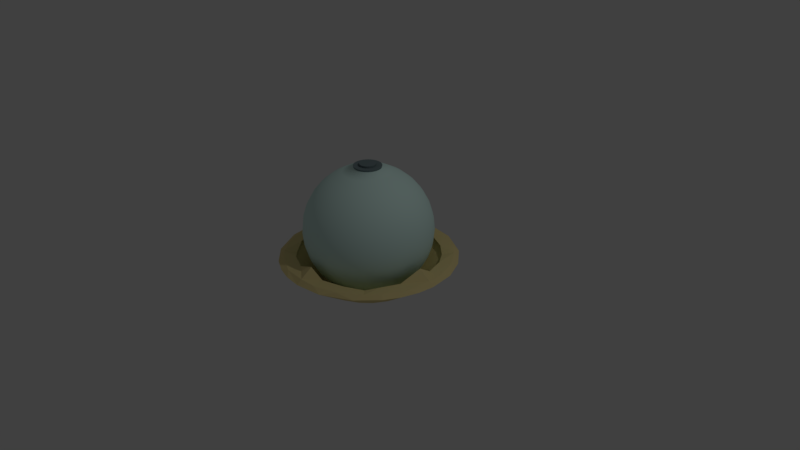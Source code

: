 # Source: compass.blend  (saved by Blender 2.78.0; exported with 4.5.12 LTS)
import bpy
from mathutils import Matrix  # noqa: F401  (used for matrix-valued properties, if any)

bpy.ops.wm.read_factory_settings(use_empty=True)
scene = bpy.context.scene
scene.name = 'Scene'

# ---- collections
col_collection_1 = bpy.data.collections.new('Collection 1'); scene.collection.children.link(col_collection_1)

# ---- materials (node trees are filled in below, after node groups)
mat_material_001 = bpy.data.materials.new('Material.001')
mat_material_001.alpha_threshold = 0.0
mat_material_001.use_transparent_shadow = False
mat_material_001.diffuse_color = (0.6988, 0.9404, 0.8865, 1.0)
mat_material_001.roughness = 0.5
mat_top = bpy.data.materials.new('Top')
mat_top.alpha_threshold = 0.0
mat_top.use_transparent_shadow = False
mat_top.diffuse_color = (0.1832, 0.2455, 0.2598, 1.0)
mat_top.roughness = 0.5
mat_base = bpy.data.materials.new('Base')
mat_base.alpha_threshold = 0.0
mat_base.use_transparent_shadow = False
mat_base.diffuse_color = (0.8, 0.6656, 0.3071, 1.0)
mat_base.roughness = 0.5

# ---- material node trees

# ---- world
world_world = bpy.data.worlds.new('World'); scene.world = world_world
world_world.color = (0.05088, 0.05088, 0.05088)
world_world.use_sun_shadow = False
world_world.sun_shadow_jitter_overblur = 0.0
world_world.cycles.sampling_method = 'MANUAL'

# ---- cameras
cam_camera = bpy.data.cameras.new('Camera')
cam_camera.clip_end = 100.0
cam_camera.lens = 35.0
cam_camera.sensor_width = 32.0
cam_camera.sensor_height = 18.0
cam_camera.ortho_scale = 7.314
cam_camera.dof.focus_distance = 0.0
cam_camera.dof.aperture_fstop = 128.0

# ---- lights
light_lamp = bpy.data.lights.new('Lamp', 'POINT')
light_lamp.transmission_factor = 0.0
light_lamp.cutoff_distance = 30.0
light_lamp.energy = 100.0
light_lamp.shadow_buffer_clip_start = 1.001
light_lamp.shadow_soft_size = 0.1
light_lamp.shadow_maximum_resolution = 0.006
light_lamp.use_absolute_resolution = True

# ---- meshes
me_sphere = bpy.data.meshes.new('Sphere')
me_sphere.from_pydata([(0.0409, 0.2056, 0.9972), (0.07466, 0.3753, 0.9259), (0.1084, 0.5449, 0.8315), (0.1379, 0.6935, 0.7071), (0.1622, 0.8155, 0.5556), (0.1802, 0.9061, 0.3827), (0.1913, 0.9619, 0.1951), (0.1951, 0.9808, 7.55e-08), (0.1913, 0.9619, -0.1951), (0.1802, 0.9061, -0.3827), (0.1622, 0.8155, -0.5556), (0.1379, 0.6935, -0.7071), (0.1084, 0.5449, -0.8315), (0.07466, 0.3753, -0.9239), (0.03806, 0.1913, -0.9808), (0.08023, 0.1937, 0.9972), (0.1464, 0.3536, 0.9259), (0.2126, 0.5133, 0.8315), (0.2706, 0.6533, 0.7071), (0.3182, 0.7682, 0.5556), (0.3536, 0.8536, 0.3827), (0.3753, 0.9061, 0.1951), (0.3827, 0.9239, 7.55e-08), (0.3753, 0.9061, -0.1951), (0.3536, 0.8536, -0.3827), (0.3182, 0.7682, -0.5556), (0.2706, 0.6533, -0.7071), (0.2126, 0.5133, -0.8315), (0.1464, 0.3536, -0.9239), (0.07466, 0.1802, -0.9808), (0.1165, 0.1743, 0.9972), (0.2126, 0.3182, 0.9259), (0.3087, 0.4619, 0.8315), (0.3928, 0.5879, 0.7071), (0.4619, 0.6913, 0.5556), (0.5133, 0.7682, 0.3827), (0.5449, 0.8155, 0.1951), (0.5556, 0.8315, 7.55e-08), (0.5449, 0.8155, -0.1951), (0.5133, 0.7682, -0.3827), (0.4619, 0.6913, -0.5556), (0.3928, 0.5879, -0.7071), (0.3087, 0.4619, -0.8315), (0.2126, 0.3182, -0.9239), (0.1084, 0.1622, -0.9808), (0.1482, 0.1482, 0.9972), (0.2706, 0.2706, 0.9259), (0.3928, 0.3928, 0.8315), (0.5, 0.5, 0.7071), (0.5879, 0.5879, 0.5556), (0.6533, 0.6533, 0.3827), (0.6935, 0.6935, 0.1951), (0.7071, 0.7071, 7.55e-08), (0.6935, 0.6935, -0.1951), (0.6533, 0.6533, -0.3827), (0.5879, 0.5879, -0.5556), (0.5, 0.5, -0.7071), (0.3928, 0.3928, -0.8315), (0.2706, 0.2706, -0.9239), (0.1379, 0.1379, -0.9808), (0.1743, 0.1165, 0.9972), (0.3182, 0.2126, 0.9259), (0.4619, 0.3087, 0.8315), (0.5879, 0.3928, 0.7071), (0.6913, 0.4619, 0.5556), (0.7682, 0.5133, 0.3827), (0.8155, 0.5449, 0.1951), (0.8315, 0.5556, 7.55e-08), (0.8155, 0.5449, -0.1951), (0.7682, 0.5133, -0.3827), (0.6913, 0.4619, -0.5556), (0.5879, 0.3928, -0.7071), (0.4619, 0.3087, -0.8315), (0.3182, 0.2126, -0.9239), (0.1622, 0.1084, -0.9808), (0.0, -3.258e-07, -1.0), (0.1937, 0.08023, 0.9972), (0.3536, 0.1464, 0.9259), (0.5133, 0.2126, 0.8315), (0.6533, 0.2706, 0.7071), (0.7682, 0.3182, 0.5556), (0.8536, 0.3536, 0.3827), (0.9061, 0.3753, 0.1951), (0.9239, 0.3827, 7.55e-08), (0.9061, 0.3753, -0.1951), (0.8536, 0.3536, -0.3827), (0.7682, 0.3182, -0.5556), (0.6533, 0.2706, -0.7071), (0.5133, 0.2126, -0.8315), (0.3536, 0.1464, -0.9239), (0.1802, 0.07466, -0.9808), (0.2056, 0.0409, 0.9972), (0.3753, 0.07466, 0.9259), (0.5449, 0.1084, 0.8315), (0.6935, 0.1379, 0.7071), (0.8155, 0.1622, 0.5556), (0.9061, 0.1802, 0.3827), (0.9619, 0.1913, 0.1951), (0.9808, 0.1951, 7.55e-08), (0.9619, 0.1913, -0.1951), (0.9061, 0.1802, -0.3827), (0.8155, 0.1622, -0.5556), (0.6935, 0.1379, -0.7071), (0.5449, 0.1084, -0.8315), (0.3753, 0.07466, -0.9239), (0.1913, 0.03806, -0.9808), (0.2096, -3.27e-07, 0.9972), (0.3827, -3.192e-07, 0.9259), (0.5556, -3.117e-07, 0.8315), (0.7071, -3.192e-07, 0.7071), (0.8315, -3.341e-07, 0.5556), (0.9239, -2.745e-07, 0.3827), (0.9808, -3.937e-07, 0.1951), (1.0, -3.788e-07, 7.55e-08), (0.9808, -3.937e-07, -0.1951), (0.9239, -2.298e-07, -0.3827), (0.8315, -3.341e-07, -0.5556), (0.7071, -3.192e-07, -0.7071), (0.5556, -3.415e-07, -0.8315), (0.3827, -3.043e-07, -0.9239), (0.1951, -3.08e-07, -0.9808), (0.2056, -0.0409, 0.9972), (0.3753, -0.07466, 0.9259), (0.5449, -0.1084, 0.8315), (0.6935, -0.138, 0.7071), (0.8155, -0.1622, 0.5556), (0.9061, -0.1802, 0.3827), (0.9619, -0.1913, 0.1951), (0.9808, -0.1951, 7.55e-08), (0.9619, -0.1913, -0.1951), (0.9061, -0.1802, -0.3827), (0.8155, -0.1622, -0.5556), (0.6935, -0.138, -0.7071), (0.5449, -0.1084, -0.8315), (0.3753, -0.07466, -0.9239), (0.1913, -0.03806, -0.9808), (0.1937, -0.08023, 0.9972), (0.3536, -0.1464, 0.9259), (0.5133, -0.2126, 0.8315), (0.6533, -0.2706, 0.7071), (0.7682, -0.3182, 0.5556), (0.8536, -0.3536, 0.3827), (0.9061, -0.3753, 0.1951), (0.9239, -0.3827, 7.55e-08), (0.9061, -0.3753, -0.1951), (0.8536, -0.3536, -0.3827), (0.7682, -0.3182, -0.5556), (0.6533, -0.2706, -0.7071), (0.5133, -0.2126, -0.8315), (0.3536, -0.1464, -0.9239), (0.1802, -0.07466, -0.9808), (0.1743, -0.1165, 0.9972), (0.3182, -0.2126, 0.9259), (0.4619, -0.3087, 0.8315), (0.5879, -0.3928, 0.7071), (0.6913, -0.4619, 0.5556), (0.7682, -0.5133, 0.3827), (0.8155, -0.5449, 0.1951), (0.8315, -0.5556, 7.55e-08), (0.8155, -0.5449, -0.1951), (0.7682, -0.5133, -0.3827), (0.6913, -0.4619, -0.5556), (0.5879, -0.3928, -0.7071), (0.4619, -0.3087, -0.8315), (0.3182, -0.2126, -0.9239), (0.1622, -0.1084, -0.9808), (0.1482, -0.1482, 0.9972), (0.2706, -0.2706, 0.9259), (0.3928, -0.3928, 0.8315), (0.5, -0.5, 0.7071), (0.5879, -0.5879, 0.5556), (0.6533, -0.6533, 0.3827), (0.6935, -0.6935, 0.1951), (0.7071, -0.7071, 7.55e-08), (0.6935, -0.6935, -0.1951), (0.6533, -0.6533, -0.3827), (0.5879, -0.5879, -0.5556), (0.5, -0.5, -0.7071), (0.3928, -0.3928, -0.8315), (0.2706, -0.2706, -0.9239), (0.1379, -0.138, -0.9808), (0.1165, -0.1743, 0.9972), (0.2126, -0.3182, 0.9259), (0.3087, -0.4619, 0.8315), (0.3928, -0.5879, 0.7071), (0.4619, -0.6913, 0.5556), (0.5133, -0.7682, 0.3827), (0.5449, -0.8155, 0.1951), (0.5556, -0.8315, 7.55e-08), (0.5449, -0.8155, -0.1951), (0.5133, -0.7682, -0.3827), (0.4619, -0.6913, -0.5556), (0.3928, -0.5879, -0.7071), (0.3087, -0.4619, -0.8315), (0.2126, -0.3182, -0.9239), (0.1084, -0.1622, -0.9808), (0.08023, -0.1937, 0.9972), (0.1464, -0.3536, 0.9259), (0.2126, -0.5133, 0.8315), (0.2706, -0.6533, 0.7071), (0.3182, -0.7682, 0.5556), (0.3536, -0.8536, 0.3827), (0.3753, -0.9061, 0.1951), (0.3827, -0.9239, 7.55e-08), (0.3753, -0.9061, -0.1951), (0.3536, -0.8536, -0.3827), (0.3182, -0.7682, -0.5556), (0.2706, -0.6533, -0.7071), (0.2126, -0.5133, -0.8315), (0.1464, -0.3536, -0.9239), (0.07466, -0.1802, -0.9808), (0.0409, -0.2056, 0.9972), (0.07466, -0.3753, 0.9259), (0.1084, -0.5449, 0.8315), (0.1379, -0.6935, 0.7071), (0.1622, -0.8155, 0.5556), (0.1802, -0.9061, 0.3827), (0.1913, -0.9619, 0.1951), (0.1951, -0.9808, 7.55e-08), (0.1913, -0.9619, -0.1951), (0.1802, -0.9061, -0.3827), (0.1622, -0.8155, -0.5556), (0.1379, -0.6935, -0.7071), (0.1084, -0.5449, -0.8315), (0.07466, -0.3753, -0.9239), (0.03806, -0.1913, -0.9808), (-1.054e-08, -0.2096, 0.9972), (4.122e-08, -0.3827, 0.9259), (2.632e-08, -0.5556, 0.8315), (-2.584e-08, -0.7071, 0.7071), (-8.544e-08, -0.8315, 0.5556), (6.357e-08, -0.9239, 0.3827), (-8.544e-08, -0.9808, 0.1951), (-1.003e-07, -1.0, 7.55e-08), (-8.544e-08, -0.9808, -0.1951), (6.357e-08, -0.9239, -0.3827), (-8.544e-08, -0.8315, -0.5556), (-2.584e-08, -0.7071, -0.7071), (-1.094e-08, -0.5556, -0.8315), (3.964e-09, -0.3827, -0.9239), (3.964e-09, -0.1951, -0.9808), (-0.0409, -0.2056, 0.9972), (-0.07466, -0.3753, 0.9259), (-0.1084, -0.5449, 0.8315), (-0.1379, -0.6935, 0.7071), (-0.1622, -0.8155, 0.5556), (-0.1802, -0.9061, 0.3827), (-0.1913, -0.9619, 0.1951), (-0.1951, -0.9808, 7.55e-08), (-0.1913, -0.9619, -0.1951), (-0.1802, -0.9061, -0.3827), (-0.1622, -0.8155, -0.5556), (-0.1379, -0.6935, -0.7071), (-0.1084, -0.5449, -0.8315), (-0.07466, -0.3753, -0.9239), (-0.03806, -0.1913, -0.9808), (-0.08023, -0.1937, 0.9972), (-0.1464, -0.3536, 0.9259), (-0.2126, -0.5133, 0.8315), (-0.2706, -0.6533, 0.7071), (-0.3182, -0.7682, 0.5556), (-0.3536, -0.8536, 0.3827), (-0.3753, -0.9061, 0.1951), (-0.3827, -0.9239, 7.55e-08), (-0.3753, -0.9061, -0.1951), (-0.3536, -0.8536, -0.3827), (-0.3182, -0.7682, -0.5556), (-0.2706, -0.6533, -0.7071), (-0.2126, -0.5133, -0.8315), (-0.1464, -0.3536, -0.9239), (-0.07466, -0.1802, -0.9808), (0.02352, 0.1183, 1.02), (-0.1165, -0.1743, 0.9972), (-0.2126, -0.3182, 0.9259), (-0.3087, -0.4619, 0.8315), (-0.3928, -0.5879, 0.7071), (-0.4619, -0.6913, 0.5556), (-0.5133, -0.7682, 0.3827), (-0.5449, -0.8155, 0.1951), (-0.5556, -0.8315, 7.55e-08), (-0.5449, -0.8155, -0.1951), (-0.5133, -0.7682, -0.3827), (-0.4619, -0.6913, -0.5556), (-0.3928, -0.5879, -0.7071), (-0.3087, -0.4619, -0.8315), (-0.2126, -0.3182, -0.9239), (-0.1084, -0.1622, -0.9808), (-0.1482, -0.1482, 0.9972), (-0.2706, -0.2706, 0.9259), (-0.3928, -0.3928, 0.8315), (-0.5, -0.5, 0.7071), (-0.5879, -0.5879, 0.5556), (-0.6533, -0.6533, 0.3827), (-0.6935, -0.6935, 0.1951), (-0.7071, -0.7071, 7.55e-08), (-0.6935, -0.6935, -0.1951), (-0.6533, -0.6533, -0.3827), (-0.5879, -0.5879, -0.5556), (-0.5, -0.5, -0.7071), (-0.3928, -0.3928, -0.8315), (-0.2706, -0.2706, -0.9239), (-0.1379, -0.1379, -0.9808), (-0.1743, -0.1165, 0.9972), (-0.3182, -0.2126, 0.9259), (-0.4619, -0.3087, 0.8315), (-0.5879, -0.3928, 0.7071), (-0.6913, -0.4619, 0.5556), (-0.7682, -0.5133, 0.3827), (-0.8155, -0.5449, 0.1951), (-0.8315, -0.5556, 7.55e-08), (-0.8155, -0.5449, -0.1951), (-0.7682, -0.5133, -0.3827), (-0.6913, -0.4619, -0.5556), (-0.5879, -0.3928, -0.7071), (-0.4619, -0.3087, -0.8315), (-0.3182, -0.2126, -0.9239), (-0.1622, -0.1084, -0.9808), (-0.1937, -0.08023, 0.9972), (-0.3536, -0.1464, 0.9259), (-0.5133, -0.2126, 0.8315), (-0.6533, -0.2706, 0.7071), (-0.7682, -0.3182, 0.5556), (-0.8536, -0.3536, 0.3827), (-0.9061, -0.3753, 0.1951), (-0.9239, -0.3827, 7.55e-08), (-0.9061, -0.3753, -0.1951), (-0.8536, -0.3536, -0.3827), (-0.7682, -0.3182, -0.5556), (-0.6533, -0.2706, -0.7071), (-0.5133, -0.2126, -0.8315), (-0.3536, -0.1464, -0.9239), (-0.1802, -0.07466, -0.9808), (-0.2056, -0.0409, 0.9972), (-0.3753, -0.07466, 0.9259), (-0.5449, -0.1084, 0.8315), (-0.6935, -0.1379, 0.7071), (-0.8155, -0.1622, 0.5556), (-0.9061, -0.1802, 0.3827), (-0.9619, -0.1913, 0.1951), (-0.9808, -0.1951, 7.55e-08), (-0.9619, -0.1913, -0.1951), (-0.9061, -0.1802, -0.3827), (-0.8155, -0.1622, -0.5556), (-0.6935, -0.1379, -0.7071), (-0.5449, -0.1084, -0.8315), (-0.3753, -0.07466, -0.9239), (-0.1913, -0.03806, -0.9808), (-0.2096, -3.11e-07, 0.9972), (-0.3827, -2.819e-07, 0.9259), (-0.5556, -2.819e-07, 0.8315), (-0.7071, -1.851e-07, 0.7071), (-0.8315, -1.404e-07, 0.5556), (-0.9239, -3.192e-07, 0.3827), (-0.9808, -9.567e-08, 0.1951), (-1.0, -1.404e-07, 7.55e-08), (-0.9808, -9.567e-08, -0.1951), (-0.9239, -3.192e-07, -0.3827), (-0.8315, -1.404e-07, -0.5556), (-0.7071, -1.851e-07, -0.7071), (-0.5556, -2.596e-07, -0.8315), (-0.3827, -2.521e-07, -0.9239), (-0.1951, -3.155e-07, -0.9808), (-0.2056, 0.0409, 0.9972), (-0.3753, 0.07466, 0.9259), (-0.5449, 0.1084, 0.8315), (-0.6935, 0.1379, 0.7071), (-0.8155, 0.1622, 0.5556), (-0.9061, 0.1802, 0.3827), (-0.9619, 0.1913, 0.1951), (-0.9808, 0.1951, 7.55e-08), (-0.9619, 0.1913, -0.1951), (-0.9061, 0.1802, -0.3827), (-0.8155, 0.1622, -0.5556), (-0.6935, 0.1379, -0.7071), (-0.5449, 0.1084, -0.8315), (-0.3753, 0.07466, -0.9239), (-0.1913, 0.03806, -0.9808), (-0.1937, 0.08023, 0.9972), (-0.3536, 0.1464, 0.9259), (-0.5133, 0.2126, 0.8315), (-0.6533, 0.2706, 0.7071), (-0.7682, 0.3182, 0.5556), (-0.8536, 0.3536, 0.3827), (-0.9061, 0.3753, 0.1951), (-0.9239, 0.3827, 7.55e-08), (-0.9061, 0.3753, -0.1951), (-0.8536, 0.3536, -0.3827), (-0.7682, 0.3182, -0.5556), (-0.6533, 0.2706, -0.7071), (-0.5133, 0.2126, -0.8315), (-0.3536, 0.1464, -0.9239), (-0.1802, 0.07466, -0.9808), (-0.1743, 0.1165, 0.9972), (-0.3182, 0.2126, 0.9259), (-0.4619, 0.3087, 0.8315), (-0.5879, 0.3928, 0.7071), (-0.6913, 0.4619, 0.5556), (-0.7682, 0.5133, 0.3827), (-0.8155, 0.5449, 0.1951), (-0.8315, 0.5556, 7.55e-08), (-0.8155, 0.5449, -0.1951), (-0.7682, 0.5133, -0.3827), (-0.6913, 0.4619, -0.5556), (-0.5879, 0.3928, -0.7071), (-0.4619, 0.3087, -0.8315), (-0.3182, 0.2126, -0.9239), (-0.1622, 0.1084, -0.9808), (-0.1482, 0.1482, 0.9972), (-0.2706, 0.2706, 0.9259), (-0.3928, 0.3928, 0.8315), (-0.5, 0.5, 0.7071), (-0.5879, 0.5879, 0.5556), (-0.6533, 0.6533, 0.3827), (-0.6935, 0.6935, 0.1951), (-0.7071, 0.7071, 7.55e-08), (-0.6935, 0.6935, -0.1951), (-0.6533, 0.6533, -0.3827), (-0.5879, 0.5879, -0.5556), (-0.5, 0.5, -0.7071), (-0.3928, 0.3928, -0.8315), (-0.2706, 0.2706, -0.9239), (-0.1379, 0.1379, -0.9808), (-0.1165, 0.1743, 0.9972), (-0.2126, 0.3182, 0.9259), (-0.3087, 0.4619, 0.8315), (-0.3928, 0.5879, 0.7071), (-0.4619, 0.6913, 0.5556), (-0.5133, 0.7682, 0.3827), (-0.5449, 0.8155, 0.1951), (-0.5556, 0.8315, 7.55e-08), (-0.5449, 0.8155, -0.1951), (-0.5133, 0.7682, -0.3827), (-0.4619, 0.6913, -0.5556), (-0.3928, 0.5879, -0.7071), (-0.3087, 0.4619, -0.8315), (-0.2126, 0.3182, -0.9239), (-0.1084, 0.1622, -0.9808), (-0.08023, 0.1937, 0.9972), (-0.1464, 0.3536, 0.9259), (-0.2126, 0.5133, 0.8315), (-0.2706, 0.6533, 0.7071), (-0.3182, 0.7682, 0.5556), (-0.3536, 0.8536, 0.3827), (-0.3753, 0.9061, 0.1951), (-0.3827, 0.9239, 7.55e-08), (-0.3753, 0.9061, -0.1951), (-0.3536, 0.8536, -0.3827), (-0.3182, 0.7682, -0.5556), (-0.2706, 0.6533, -0.7071), (-0.2126, 0.5133, -0.8315), (-0.1464, 0.3536, -0.9239), (-0.07466, 0.1802, -0.9808), (-0.0409, 0.2056, 0.9972), (-0.07466, 0.3753, 0.9259), (-0.1084, 0.5449, 0.8315), (-0.1379, 0.6935, 0.7071), (-0.1622, 0.8155, 0.5556), (-0.1802, 0.9061, 0.3827), (-0.1913, 0.9619, 0.1951), (-0.1951, 0.9808, 7.55e-08), (-0.1913, 0.9619, -0.1951), (-0.1802, 0.9061, -0.3827), (-0.1622, 0.8155, -0.5556), (-0.1379, 0.6935, -0.7071), (-0.1084, 0.5449, -0.8315), (-0.07466, 0.3753, -0.9239), (-0.03806, 0.1913, -0.9808), (3.75e-08, 0.2096, 0.9972), (7.847e-08, 0.3827, 0.9259), (1.083e-07, 0.5556, 0.8315), (1.53e-07, 0.7071, 0.7071), (2.722e-07, 0.8315, 0.5556), (6.357e-08, 0.9239, 0.3827), (2.573e-07, 0.9808, 0.1951), (2.722e-07, 1.0, 7.55e-08), (2.573e-07, 0.9808, -0.1951), (6.357e-08, 0.9239, -0.3827), (2.722e-07, 0.8315, -0.5556), (1.53e-07, 0.7071, -0.7071), (1.232e-07, 0.5556, -0.8315), (7.847e-08, 0.3827, -0.9239), (1.514e-08, 0.1951, -0.9808), (0.0421, 0.2117, 1.024), (0.08259, 0.1994, 1.024), (0.1199, 0.1794, 1.024), (0.1526, 0.1526, 1.024), (0.1794, 0.1199, 1.024), (0.1994, 0.08259, 1.024), (0.2117, 0.0421, 1.024), (0.2158, -3.271e-07, 1.024), (0.2117, -0.0421, 1.024), (0.1994, -0.08259, 1.024), (0.1794, -0.1199, 1.024), (0.1526, -0.1526, 1.024), (0.1199, -0.1794, 1.024), (0.08259, -0.1994, 1.024), (0.0421, -0.2117, 1.024), (-1.195e-08, -0.2158, 1.024), (-0.0421, -0.2117, 1.024), (-0.08259, -0.1994, 1.024), (0.02456, 0.1235, 1.052), (-0.1199, -0.1794, 1.024), (-0.1526, -0.1526, 1.024), (-0.1794, -0.1199, 1.024), (-0.1994, -0.08259, 1.024), (-0.2117, -0.0421, 1.024), (-0.2158, -3.106e-07, 1.024), (-0.2117, 0.0421, 1.024), (-0.1994, 0.08259, 1.024), (-0.1794, 0.1199, 1.024), (-0.1526, 0.1526, 1.024), (-0.1199, 0.1794, 1.024), (-0.08259, 0.1994, 1.024), (-0.0421, 0.2117, 1.024), (3.75e-08, 0.2158, 1.024), (0.04614, 0.1114, 1.02), (0.06698, 0.1002, 1.02), (0.08525, 0.08525, 1.02), (0.1002, 0.06698, 1.02), (0.1114, 0.04614, 1.02), (0.1183, 0.02352, 1.02), (0.1206, -3.251e-07, 1.02), (0.1183, -0.02352, 1.02), (0.1114, -0.04614, 1.02), (0.1002, -0.06698, 1.02), (0.08525, -0.08525, 1.02), (0.06698, -0.1002, 1.02), (0.04614, -0.1114, 1.02), (0.02352, -0.1183, 1.02), (1.2e-08, -0.1206, 1.02), (-0.02352, -0.1183, 1.02), (-0.04614, -0.1114, 1.02), (-0.06698, -0.1002, 1.02), (-0.08525, -0.08525, 1.02), (-0.1002, -0.06698, 1.02), (-0.1114, -0.04614, 1.02), (-0.1183, -0.02352, 1.02), (-0.1206, -3.159e-07, 1.02), (-0.1183, 0.02352, 1.02), (-0.1114, 0.04614, 1.02), (-0.1002, 0.06698, 1.02), (-0.08525, 0.08525, 1.02), (-0.06698, 0.1002, 1.02), (-0.04614, 0.1114, 1.02), (-0.02352, 0.1183, 1.02), (3.963e-08, 0.1206, 1.02), (0.04818, 0.1163, 1.052), (0.06995, 0.1047, 1.052), (0.08903, 0.08903, 1.052), (0.1047, 0.06995, 1.052), (0.1163, 0.04818, 1.052), (0.1235, 0.02456, 1.052), (0.1259, -3.253e-07, 1.052), (0.1235, -0.02456, 1.052), (0.1163, -0.04818, 1.052), (0.1047, -0.06995, 1.052), (0.08903, -0.08903, 1.052), (0.06995, -0.1047, 1.052), (0.04818, -0.1163, 1.052), (0.02456, -0.1235, 1.052), (1.088e-08, -0.1259, 1.052), (-0.02456, -0.1235, 1.052), (-0.04818, -0.1163, 1.052), (-1.013e-07, -4.996e-07, 1.052), (-0.06995, -0.1047, 1.052), (-0.08903, -0.08903, 1.052), (-0.1047, -0.06995, 1.052), (-0.1163, -0.04818, 1.052), (-0.1235, -0.02456, 1.052), (-0.1259, -3.157e-07, 1.052), (-0.1235, 0.02456, 1.052), (-0.1163, 0.04818, 1.052), (-0.1047, 0.06995, 1.052), (-0.08903, 0.08903, 1.052), (-0.06995, 0.1047, 1.052), (-0.04818, 0.1163, 1.052), (-0.02456, 0.1235, 1.052), (3.973e-08, 0.1259, 1.052)], [], [(475, 474, 7, 8), (468, 467, 0, 1), (476, 475, 8, 9), (469, 468, 1, 2), (477, 476, 9, 10), (470, 469, 2, 3), (478, 477, 10, 11), (471, 470, 3, 4), (479, 478, 11, 12), (472, 471, 4, 5), (480, 479, 12, 13), (473, 472, 5, 6), (481, 480, 13, 14), (474, 473, 6, 7), (392, 377, 508, 509), (75, 481, 14), (14, 13, 28, 29), (7, 6, 21, 22), (437, 422, 511, 512), (75, 14, 29), (8, 7, 22, 23), (1, 0, 15, 16), (9, 8, 23, 24), (2, 1, 16, 17), (10, 9, 24, 25), (3, 2, 17, 18), (11, 10, 25, 26), (4, 3, 18, 19), (12, 11, 26, 27), (5, 4, 19, 20), (13, 12, 27, 28), (6, 5, 20, 21), (26, 25, 40, 41), (19, 18, 33, 34), (27, 26, 41, 42), (20, 19, 34, 35), (28, 27, 42, 43), (21, 20, 35, 36), (29, 28, 43, 44), (22, 21, 36, 37), (151, 136, 491, 492), (75, 29, 44), (23, 22, 37, 38), (16, 15, 30, 31), (24, 23, 38, 39), (17, 16, 31, 32), (25, 24, 39, 40), (18, 17, 32, 33), (76, 60, 486, 487), (75, 44, 59), (38, 37, 52, 53), (31, 30, 45, 46), (39, 38, 53, 54), (32, 31, 46, 47), (40, 39, 54, 55), (33, 32, 47, 48), (41, 40, 55, 56), (34, 33, 48, 49), (42, 41, 56, 57), (35, 34, 49, 50), (43, 42, 57, 58), (36, 35, 50, 51), (44, 43, 58, 59), (37, 36, 51, 52), (49, 48, 63, 64), (57, 56, 71, 72), (50, 49, 64, 65), (58, 57, 72, 73), (51, 50, 65, 66), (59, 58, 73, 74), (52, 51, 66, 67), (30, 15, 483, 484), (75, 59, 74), (53, 52, 67, 68), (46, 45, 60, 61), (54, 53, 68, 69), (47, 46, 61, 62), (55, 54, 69, 70), (48, 47, 62, 63), (56, 55, 70, 71), (68, 67, 83, 84), (61, 60, 76, 77), (69, 68, 84, 85), (62, 61, 77, 78), (70, 69, 85, 86), (63, 62, 78, 79), (71, 70, 86, 87), (64, 63, 79, 80), (72, 71, 87, 88), (65, 64, 80, 81), (73, 72, 88, 89), (66, 65, 81, 82), (74, 73, 89, 90), (67, 66, 82, 83), (317, 302, 503, 504), (75, 74, 90), (88, 87, 102, 103), (81, 80, 95, 96), (89, 88, 103, 104), (82, 81, 96, 97), (90, 89, 104, 105), (83, 82, 97, 98), (196, 181, 494, 495), (75, 90, 105), (84, 83, 98, 99), (77, 76, 91, 92), (85, 84, 99, 100), (78, 77, 92, 93), (86, 85, 100, 101), (79, 78, 93, 94), (87, 86, 101, 102), (80, 79, 94, 95), (92, 91, 106, 107), (100, 99, 114, 115), (93, 92, 107, 108), (101, 100, 115, 116), (94, 93, 108, 109), (102, 101, 116, 117), (95, 94, 109, 110), (103, 102, 117, 118), (96, 95, 110, 111), (104, 103, 118, 119), (97, 96, 111, 112), (105, 104, 119, 120), (98, 97, 112, 113), (362, 347, 506, 507), (75, 105, 120), (99, 98, 113, 114), (111, 110, 125, 126), (119, 118, 133, 134), (112, 111, 126, 127), (120, 119, 134, 135), (113, 112, 127, 128), (121, 106, 489, 490), (75, 120, 135), (114, 113, 128, 129), (107, 106, 121, 122), (115, 114, 129, 130), (108, 107, 122, 123), (116, 115, 130, 131), (109, 108, 123, 124), (117, 116, 131, 132), (110, 109, 124, 125), (118, 117, 132, 133), (130, 129, 144, 145), (123, 122, 137, 138), (131, 130, 145, 146), (124, 123, 138, 139), (132, 131, 146, 147), (125, 124, 139, 140), (133, 132, 147, 148), (126, 125, 140, 141), (134, 133, 148, 149), (127, 126, 141, 142), (135, 134, 149, 150), (128, 127, 142, 143), (0, 467, 514, 482), (75, 135, 150), (129, 128, 143, 144), (122, 121, 136, 137), (149, 148, 163, 164), (142, 141, 156, 157), (150, 149, 164, 165), (143, 142, 157, 158), (287, 272, 501, 502), (75, 150, 165), (144, 143, 158, 159), (137, 136, 151, 152), (145, 144, 159, 160), (138, 137, 152, 153), (146, 145, 160, 161), (139, 138, 153, 154), (147, 146, 161, 162), (140, 139, 154, 155), (148, 147, 162, 163), (141, 140, 155, 156), (161, 160, 175, 176), (154, 153, 168, 169), (162, 161, 176, 177), (155, 154, 169, 170), (163, 162, 177, 178), (156, 155, 170, 171), (164, 163, 178, 179), (157, 156, 171, 172), (165, 164, 179, 180), (158, 157, 172, 173), (166, 151, 492, 493), (75, 165, 180), (159, 158, 173, 174), (152, 151, 166, 167), (160, 159, 174, 175), (153, 152, 167, 168), (180, 179, 194, 195), (173, 172, 187, 188), (332, 317, 504, 505), (75, 180, 195), (174, 173, 188, 189), (167, 166, 181, 182), (175, 174, 189, 190), (168, 167, 182, 183), (176, 175, 190, 191), (169, 168, 183, 184), (177, 176, 191, 192), (170, 169, 184, 185), (178, 177, 192, 193), (171, 170, 185, 186), (179, 178, 193, 194), (172, 171, 186, 187), (184, 183, 198, 199), (192, 191, 206, 207), (185, 184, 199, 200), (193, 192, 207, 208), (186, 185, 200, 201), (194, 193, 208, 209), (187, 186, 201, 202), (195, 194, 209, 210), (188, 187, 202, 203), (407, 392, 509, 510), (75, 195, 210), (189, 188, 203, 204), (182, 181, 196, 197), (190, 189, 204, 205), (183, 182, 197, 198), (191, 190, 205, 206), (203, 202, 217, 218), (241, 226, 497, 498), (75, 210, 225), (204, 203, 218, 219), (197, 196, 211, 212), (205, 204, 219, 220), (198, 197, 212, 213), (206, 205, 220, 221), (199, 198, 213, 214), (207, 206, 221, 222), (200, 199, 214, 215), (208, 207, 222, 223), (201, 200, 215, 216), (209, 208, 223, 224), (202, 201, 216, 217), (210, 209, 224, 225), (222, 221, 236, 237), (215, 214, 229, 230), (223, 222, 237, 238), (216, 215, 230, 231), (224, 223, 238, 239), (217, 216, 231, 232), (225, 224, 239, 240), (218, 217, 232, 233), (452, 437, 512, 513), (75, 225, 240), (219, 218, 233, 234), (212, 211, 226, 227), (220, 219, 234, 235), (213, 212, 227, 228), (221, 220, 235, 236), (214, 213, 228, 229), (91, 76, 487, 488), (75, 240, 255), (234, 233, 248, 249), (227, 226, 241, 242), (235, 234, 249, 250), (228, 227, 242, 243), (236, 235, 250, 251), (229, 228, 243, 244), (237, 236, 251, 252), (230, 229, 244, 245), (238, 237, 252, 253), (231, 230, 245, 246), (239, 238, 253, 254), (232, 231, 246, 247), (240, 239, 254, 255), (233, 232, 247, 248), (245, 244, 259, 260), (253, 252, 267, 268), (246, 245, 260, 261), (254, 253, 268, 269), (247, 246, 261, 262), (255, 254, 269, 270), (248, 247, 262, 263), (136, 121, 490, 491), (75, 255, 270), (249, 248, 263, 264), (242, 241, 256, 257), (250, 249, 264, 265), (243, 242, 257, 258), (251, 250, 265, 266), (244, 243, 258, 259), (252, 251, 266, 267), (264, 263, 279, 280), (257, 256, 272, 273), (265, 264, 280, 281), (258, 257, 273, 274), (266, 265, 281, 282), (259, 258, 274, 275), (267, 266, 282, 283), (260, 259, 275, 276), (268, 267, 283, 284), (261, 260, 276, 277), (269, 268, 284, 285), (262, 261, 277, 278), (270, 269, 285, 286), (263, 262, 278, 279), (377, 362, 507, 508), (75, 270, 286), (284, 283, 298, 299), (277, 276, 291, 292), (285, 284, 299, 300), (278, 277, 292, 293), (286, 285, 300, 301), (279, 278, 293, 294), (256, 241, 498, 499), (75, 286, 301), (280, 279, 294, 295), (273, 272, 287, 288), (281, 280, 295, 296), (274, 273, 288, 289), (282, 281, 296, 297), (275, 274, 289, 290), (283, 282, 297, 298), (276, 275, 290, 291), (296, 295, 310, 311), (289, 288, 303, 304), (297, 296, 311, 312), (290, 289, 304, 305), (298, 297, 312, 313), (291, 290, 305, 306), (299, 298, 313, 314), (292, 291, 306, 307), (300, 299, 314, 315), (293, 292, 307, 308), (301, 300, 315, 316), (294, 293, 308, 309), (211, 196, 495, 496), (75, 301, 316), (295, 294, 309, 310), (288, 287, 302, 303), (315, 314, 329, 330), (308, 307, 322, 323), (316, 315, 330, 331), (309, 308, 323, 324), (422, 407, 510, 511), (75, 316, 331), (310, 309, 324, 325), (303, 302, 317, 318), (311, 310, 325, 326), (304, 303, 318, 319), (312, 311, 326, 327), (305, 304, 319, 320), (313, 312, 327, 328), (306, 305, 320, 321), (314, 313, 328, 329), (307, 306, 321, 322), (319, 318, 333, 334), (327, 326, 341, 342), (320, 319, 334, 335), (328, 327, 342, 343), (321, 320, 335, 336), (329, 328, 343, 344), (322, 321, 336, 337), (330, 329, 344, 345), (323, 322, 337, 338), (331, 330, 345, 346), (324, 323, 338, 339), (45, 30, 484, 485), (75, 331, 346), (325, 324, 339, 340), (318, 317, 332, 333), (326, 325, 340, 341), (338, 337, 352, 353), (346, 345, 360, 361), (339, 338, 353, 354), (302, 287, 502, 503), (75, 346, 361), (340, 339, 354, 355), (333, 332, 347, 348), (341, 340, 355, 356), (334, 333, 348, 349), (342, 341, 356, 357), (335, 334, 349, 350), (343, 342, 357, 358), (336, 335, 350, 351), (344, 343, 358, 359), (337, 336, 351, 352), (345, 344, 359, 360), (357, 356, 371, 372), (350, 349, 364, 365), (358, 357, 372, 373), (351, 350, 365, 366), (359, 358, 373, 374), (352, 351, 366, 367), (360, 359, 374, 375), (353, 352, 367, 368), (361, 360, 375, 376), (354, 353, 368, 369), (15, 0, 482, 483), (75, 361, 376), (355, 354, 369, 370), (348, 347, 362, 363), (356, 355, 370, 371), (349, 348, 363, 364), (376, 375, 390, 391), (369, 368, 383, 384), (60, 45, 485, 486), (75, 376, 391), (370, 369, 384, 385), (363, 362, 377, 378), (371, 370, 385, 386), (364, 363, 378, 379), (372, 371, 386, 387), (365, 364, 379, 380), (373, 372, 387, 388), (366, 365, 380, 381), (374, 373, 388, 389), (367, 366, 381, 382), (375, 374, 389, 390), (368, 367, 382, 383), (380, 379, 394, 395), (388, 387, 402, 403), (381, 380, 395, 396), (389, 388, 403, 404), (382, 381, 396, 397), (390, 389, 404, 405), (383, 382, 397, 398), (391, 390, 405, 406), (384, 383, 398, 399), (181, 166, 493, 494), (75, 391, 406), (385, 384, 399, 400), (378, 377, 392, 393), (386, 385, 400, 401), (379, 378, 393, 394), (387, 386, 401, 402), (399, 398, 413, 414), (272, 256, 499, 501), (75, 406, 421), (400, 399, 414, 415), (393, 392, 407, 408), (401, 400, 415, 416), (394, 393, 408, 409), (402, 401, 416, 417), (395, 394, 409, 410), (403, 402, 417, 418), (396, 395, 410, 411), (404, 403, 418, 419), (397, 396, 411, 412), (405, 404, 419, 420), (398, 397, 412, 413), (406, 405, 420, 421), (418, 417, 432, 433), (411, 410, 425, 426), (419, 418, 433, 434), (412, 411, 426, 427), (420, 419, 434, 435), (413, 412, 427, 428), (421, 420, 435, 436), (414, 413, 428, 429), (467, 452, 513, 514), (75, 421, 436), (415, 414, 429, 430), (408, 407, 422, 423), (416, 415, 430, 431), (409, 408, 423, 424), (417, 416, 431, 432), (410, 409, 424, 425), (75, 436, 451), (430, 429, 444, 445), (423, 422, 437, 438), (431, 430, 445, 446), (424, 423, 438, 439), (432, 431, 446, 447), (425, 424, 439, 440), (433, 432, 447, 448), (426, 425, 440, 441), (434, 433, 448, 449), (427, 426, 441, 442), (435, 434, 449, 450), (428, 427, 442, 443), (436, 435, 450, 451), (429, 428, 443, 444), (106, 91, 488, 489), (449, 448, 463, 464), (442, 441, 456, 457), (450, 449, 464, 465), (443, 442, 457, 458), (451, 450, 465, 466), (444, 443, 458, 459), (347, 332, 505, 506), (75, 451, 466), (445, 444, 459, 460), (438, 437, 452, 453), (446, 445, 460, 461), (439, 438, 453, 454), (447, 446, 461, 462), (440, 439, 454, 455), (448, 447, 462, 463), (441, 440, 455, 456), (453, 452, 467, 468), (461, 460, 475, 476), (454, 453, 468, 469), (462, 461, 476, 477), (455, 454, 469, 470), (463, 462, 477, 478), (456, 455, 470, 471), (464, 463, 478, 479), (457, 456, 471, 472), (465, 464, 479, 480), (458, 457, 472, 473), (466, 465, 480, 481), (459, 458, 473, 474), (226, 211, 496, 497), (75, 466, 481), (460, 459, 474, 475), (498, 497, 529, 530), (511, 510, 541, 542), (484, 483, 515, 516), (497, 496, 528, 529), (510, 509, 540, 541), (483, 482, 271, 515), (496, 495, 527, 528), (509, 508, 539, 540), (495, 494, 526, 527), (508, 507, 538, 539), (494, 493, 525, 526), (507, 506, 537, 538), (493, 492, 524, 525), (506, 505, 536, 537), (492, 491, 523, 524), (505, 504, 535, 536), (491, 490, 522, 523), (504, 503, 534, 535), (482, 514, 545, 271), (490, 489, 521, 522), (503, 502, 533, 534), (489, 488, 520, 521), (502, 501, 532, 533), (488, 487, 519, 520), (501, 499, 531, 532), (514, 513, 544, 545), (487, 486, 518, 519), (513, 512, 543, 544), (486, 485, 517, 518), (499, 498, 530, 531), (512, 511, 542, 543), (485, 484, 516, 517), (532, 531, 562, 564), (545, 544, 576, 577), (519, 518, 549, 550), (544, 543, 575, 576), (518, 517, 548, 549), (531, 530, 561, 562), (543, 542, 574, 575), (517, 516, 547, 548), (530, 529, 560, 561), (542, 541, 573, 574), (516, 515, 546, 547), (529, 528, 559, 560), (541, 540, 572, 573), (515, 271, 500, 546), (528, 527, 558, 559), (540, 539, 571, 572), (527, 526, 557, 558), (539, 538, 570, 571), (526, 525, 556, 557), (538, 537, 569, 570), (525, 524, 555, 556), (537, 536, 568, 569), (524, 523, 554, 555), (536, 535, 567, 568), (523, 522, 553, 554), (535, 534, 566, 567), (271, 545, 577, 500), (522, 521, 552, 553), (534, 533, 565, 566), (521, 520, 551, 552), (533, 532, 564, 565), (520, 519, 550, 551), (577, 563, 500), (500, 563, 546), (546, 563, 547), (547, 563, 548), (548, 563, 549), (549, 563, 550), (550, 563, 551), (551, 563, 552), (552, 563, 553), (553, 563, 554), (554, 563, 555), (555, 563, 556), (556, 563, 557), (557, 563, 558), (558, 563, 559), (559, 563, 560), (560, 563, 561), (561, 563, 562), (562, 563, 564), (564, 563, 565), (565, 563, 566), (566, 563, 567), (567, 563, 568), (568, 563, 569), (569, 563, 570), (570, 563, 571), (571, 563, 572), (572, 563, 573), (573, 563, 574), (574, 563, 575), (575, 563, 576), (576, 563, 577)])
me_sphere.polygons.foreach_set('use_smooth', [1, 1, 1, 1, 1, 1, 1, 1, 1, 1, 1, 1, 1, 1, 0, 1, 1, 1, 0, 1, 1, 1, 1, 1, 1, 1, 1, 1, 1, 1, 1, 1, 1, 1, 1, 1, 1, 1, 1, 1, 0, 1, 1, 1, 1, 1, 1, 1, 0, 1, 1, 1, 1, 1, 1, 1, 1, 1, 1, 1, 1, 1, 1, 1, 1, 1, 1, 1, 1, 1, 1, 0, 1, 1, 1, 1, 1, 1, 1, 1, 1, 1, 1, 1, 1, 1, 1, 1, 1, 1, 1, 1, 1, 1, 0, 1, 1, 1, 1, 1, 1, 1, 0, 1, 1, 1, 1, 1, 1, 1, 1, 1, 1, 1, 1, 1, 1, 1, 1, 1, 1, 1, 1, 1, 1, 0, 1, 1, 1, 1, 1, 1, 1, 0, 1, 1, 1, 1, 1, 1, 1, 1, 1, 1, 1, 1, 1, 1, 1, 1, 1, 1, 1, 1, 1, 1, 0, 1, 1, 1, 1, 1, 1, 1, 0, 1, 1, 1, 1, 1, 1, 1, 1, 1, 1, 1, 1, 1, 1, 1, 1, 1, 1, 1, 1, 1, 0, 1, 1, 1, 1, 1, 1, 1, 0, 1, 1, 1, 1, 1, 1, 1, 1, 1, 1, 1, 1, 1, 1, 1, 1, 1, 1, 1, 1, 1, 1, 0, 1, 1, 1, 1, 1, 1, 1, 0, 1, 1, 1, 1, 1, 1, 1, 1, 1, 1, 1, 1, 1, 1, 1, 1, 1, 1, 1, 1, 1, 1, 0, 1, 1, 1, 1, 1, 1, 1, 0, 1, 1, 1, 1, 1, 1, 1, 1, 1, 1, 1, 1, 1, 1, 1, 1, 1, 1, 1, 1, 1, 1, 0, 1, 1, 1, 1, 1, 1, 1, 1, 1, 1, 1, 1, 1, 1, 1, 1, 1, 1, 1, 1, 1, 1, 0, 1, 1, 1, 1, 1, 1, 1, 0, 1, 1, 1, 1, 1, 1, 1, 1, 1, 1, 1, 1, 1, 1, 1, 1, 1, 1, 1, 1, 1, 0, 1, 1, 1, 1, 1, 1, 1, 0, 1, 1, 1, 1, 1, 1, 1, 1, 1, 1, 1, 1, 1, 1, 1, 1, 1, 1, 1, 1, 1, 1, 0, 1, 1, 1, 1, 1, 1, 1, 0, 1, 1, 1, 1, 1, 1, 1, 1, 1, 1, 1, 1, 1, 1, 1, 1, 1, 1, 1, 1, 1, 1, 0, 1, 1, 1, 1, 1, 1, 1, 0, 1, 1, 1, 1, 1, 1, 1, 1, 1, 1, 1, 1, 1, 1, 1, 1, 1, 1, 1, 1, 1, 1, 0, 1, 1, 1, 1, 1, 1, 1, 0, 1, 1, 1, 1, 1, 1, 1, 1, 1, 1, 1, 1, 1, 1, 1, 1, 1, 1, 1, 1, 1, 1, 0, 1, 1, 1, 1, 1, 1, 1, 1, 1, 1, 1, 1, 1, 1, 1, 1, 1, 1, 1, 1, 1, 1, 0, 1, 1, 1, 1, 1, 1, 0, 1, 1, 1, 1, 1, 1, 1, 1, 1, 1, 1, 1, 1, 1, 1, 1, 1, 1, 1, 1, 1, 1, 0, 1, 1, 0, 0, 0, 0, 0, 0, 0, 0, 0, 0, 0, 0, 0, 0, 0, 0, 0, 0, 0, 0, 0, 0, 0, 0, 0, 0, 0, 0, 0, 0, 0, 0, 0, 0, 0, 0, 0, 0, 0, 0, 0, 0, 0, 0, 0, 0, 0, 0, 0, 0, 0, 0, 0, 0, 0, 0, 0, 0, 0, 0, 0, 0, 0, 0, 0, 0, 0, 0, 0, 0, 0, 0, 0, 0, 0, 0, 0, 0, 0, 0, 0, 0, 0, 0, 0, 0, 0, 0, 0, 0, 0, 0, 0, 0, 0, 0])
me_sphere.polygons.foreach_set('material_index', [0, 0, 0, 0, 0, 0, 0, 0, 0, 0, 0, 0, 0, 0, 1, 0, 0, 0, 1, 0, 0, 0, 0, 0, 0, 0, 0, 0, 0, 0, 0, 0, 0, 0, 0, 0, 0, 0, 0, 0, 1, 0, 0, 0, 0, 0, 0, 0, 1, 0, 0, 0, 0, 0, 0, 0, 0, 0, 0, 0, 0, 0, 0, 0, 0, 0, 0, 0, 0, 0, 0, 1, 0, 0, 0, 0, 0, 0, 0, 0, 0, 0, 0, 0, 0, 0, 0, 0, 0, 0, 0, 0, 0, 0, 1, 0, 0, 0, 0, 0, 0, 0, 1, 0, 0, 0, 0, 0, 0, 0, 0, 0, 0, 0, 0, 0, 0, 0, 0, 0, 0, 0, 0, 0, 0, 1, 0, 0, 0, 0, 0, 0, 0, 1, 0, 0, 0, 0, 0, 0, 0, 0, 0, 0, 0, 0, 0, 0, 0, 0, 0, 0, 0, 0, 0, 0, 1, 0, 0, 0, 0, 0, 0, 0, 1, 0, 0, 0, 0, 0, 0, 0, 0, 0, 0, 0, 0, 0, 0, 0, 0, 0, 0, 0, 0, 0, 1, 0, 0, 0, 0, 0, 0, 0, 1, 0, 0, 0, 0, 0, 0, 0, 0, 0, 0, 0, 0, 0, 0, 0, 0, 0, 0, 0, 0, 0, 0, 1, 0, 0, 0, 0, 0, 0, 0, 1, 0, 0, 0, 0, 0, 0, 0, 0, 0, 0, 0, 0, 0, 0, 0, 0, 0, 0, 0, 0, 0, 0, 1, 0, 0, 0, 0, 0, 0, 0, 1, 0, 0, 0, 0, 0, 0, 0, 0, 0, 0, 0, 0, 0, 0, 0, 0, 0, 0, 0, 0, 0, 0, 1, 0, 0, 0, 0, 0, 0, 0, 0, 0, 0, 0, 0, 0, 0, 0, 0, 0, 0, 0, 0, 0, 0, 1, 0, 0, 0, 0, 0, 0, 0, 1, 0, 0, 0, 0, 0, 0, 0, 0, 0, 0, 0, 0, 0, 0, 0, 0, 0, 0, 0, 0, 0, 1, 0, 0, 0, 0, 0, 0, 0, 1, 0, 0, 0, 0, 0, 0, 0, 0, 0, 0, 0, 0, 0, 0, 0, 0, 0, 0, 0, 0, 0, 0, 1, 0, 0, 0, 0, 0, 0, 0, 1, 0, 0, 0, 0, 0, 0, 0, 0, 0, 0, 0, 0, 0, 0, 0, 0, 0, 0, 0, 0, 0, 0, 1, 0, 0, 0, 0, 0, 0, 0, 1, 0, 0, 0, 0, 0, 0, 0, 0, 0, 0, 0, 0, 0, 0, 0, 0, 0, 0, 0, 0, 0, 0, 1, 0, 0, 0, 0, 0, 0, 0, 1, 0, 0, 0, 0, 0, 0, 0, 0, 0, 0, 0, 0, 0, 0, 0, 0, 0, 0, 0, 0, 0, 0, 1, 0, 0, 0, 0, 0, 0, 0, 0, 0, 0, 0, 0, 0, 0, 0, 0, 0, 0, 0, 0, 0, 0, 1, 0, 0, 0, 0, 0, 0, 1, 0, 0, 0, 0, 0, 0, 0, 0, 0, 0, 0, 0, 0, 0, 0, 0, 0, 0, 0, 0, 0, 0, 1, 0, 0, 1, 1, 1, 1, 1, 1, 1, 1, 1, 1, 1, 1, 1, 1, 1, 1, 1, 1, 1, 1, 1, 1, 1, 1, 1, 1, 1, 1, 1, 1, 1, 1, 1, 1, 1, 1, 1, 1, 1, 1, 1, 1, 1, 1, 1, 1, 1, 1, 1, 1, 1, 1, 1, 1, 1, 1, 1, 1, 1, 1, 1, 1, 1, 1, 1, 1, 1, 1, 1, 1, 1, 1, 1, 1, 1, 1, 1, 1, 1, 1, 1, 1, 1, 1, 1, 1, 1, 1, 1, 1, 1, 1, 1, 1, 1, 1])
me_sphere.materials.append(mat_material_001)
me_sphere.materials.append(mat_top)
me_sphere.use_remesh_preserve_volume = False
me_sphere.use_remesh_preserve_attributes = False
me_sphere.use_mirror_vertex_groups = False
me_sphere.update()
me_circle = bpy.data.meshes.new('Circle')
me_circle.from_pydata([(-5.864e-10, 0.9948, -0.0008914), (-0.3114, 0.9478, -0.001081), (-0.5527, 0.8272, -0.0008914), (-0.7751, 0.631, -0.001123), (-0.9523, 0.3, -0.001407), (-0.9948, 7.673e-08, -0.0008914), (-0.9465, -0.3172, -0.001475), (-0.7671, -0.6385, -0.001707), (-0.5527, -0.8272, -0.0008914), (-0.3807, -0.9191, -0.0008914), (-0.1941, -0.9757, -0.0008914), (3.236e-07, -0.9948, -0.0008914), (0.3053, -0.9516, -0.002074), (0.6288, -0.774, -0.001126), (0.8272, -0.5527, -0.0008914), (0.9191, -0.3807, -0.0008914), (0.9757, -0.1941, -0.0008914), (0.9948, 9.622e-07, -0.0008914), (0.95, 0.3019, -0.001554), (0.8272, 0.5527, -0.0008914), (0.631, 0.7751, -0.001123), (0.3, 0.9524, -0.001407), (-1.775e-08, 0.8503, 0.04968), (-0.1659, 0.834, 0.0016), (-0.3254, 0.7856, -0.0008914), (-0.4724, 0.707, -0.00156), (-0.6012, 0.6012, -0.01447), (-0.707, 0.4724, -0.00156), (-0.7856, 0.3254, -0.0008914), (-0.834, 0.1659, 0.0016), (-0.8503, 1.07e-07, 0.04968), (-0.834, -0.1659, 0.0016), (-0.7856, -0.3254, -0.0008914), (-0.707, -0.4724, -0.00156), (-0.6012, -0.6012, -0.01447), (-0.4724, -0.707, -0.00156), (-0.3254, -0.7856, -0.0008914), (-0.1659, -0.834, 0.0016), (2.593e-07, -0.8503, 0.04968), (0.1659, -0.834, 0.0016), (0.3254, -0.7856, -0.0008914), (0.4724, -0.707, -0.00156), (0.6012, -0.6012, -0.01447), (0.707, -0.4724, -0.00156), (0.7856, -0.3254, -0.0008914), (0.834, -0.1659, 0.0016), (0.8503, 8.639e-07, 0.04968), (0.834, 0.1659, 0.0016), (0.7856, 0.3254, -0.0008914), (0.707, 0.4724, -0.00156), (0.6012, 0.6012, -0.01447), (0.4724, 0.707, -0.00156), (0.3254, 0.7856, -0.0008914), (0.1659, 0.834, 0.0016), (-6.471e-09, 0.9381, 0.04664), (-0.183, 0.9201, 0.03456), (-0.4378, 0.8353, 0.03434), (-0.6633, 0.6633, 0.03132), (-0.78, 0.5212, 0.03456), (-0.9059, 0.2707, 0.03352), (-0.9381, 8.945e-08, 0.04664), (-0.9201, -0.183, 0.03456), (-0.826, -0.4522, 0.03422), (-0.6633, -0.6633, 0.03132), (-0.5212, -0.78, 0.03456), (-0.2707, -0.9059, 0.03352), (2.992e-07, -0.9381, 0.04664), (0.183, -0.9201, 0.03456), (0.4378, -0.8353, 0.03434), (0.6633, -0.6633, 0.03132), (0.78, -0.5212, 0.03456), (0.9059, -0.2707, 0.03352), (0.9381, 9.244e-07, 0.04664), (0.9201, 0.183, 0.03456), (0.826, 0.4522, 0.03422), (0.6633, 0.6633, 0.03132), (0.5212, 0.78, 0.03456), (0.2707, 0.9059, 0.03352), (-2.265e-08, 0.8018, 0.1404), (-0.1564, 0.7864, 0.04047), (-0.3861, 0.7068, 0.03403), (-0.567, 0.567, 0.006131), (-0.6667, 0.4455, 0.03297), (-0.7601, 0.2393, 0.0364), (-0.8018, 1.18e-07, 0.1404), (-0.7864, -0.1564, 0.04047), (-0.7068, -0.3861, 0.03403), (-0.567, -0.567, 0.006131), (-0.4455, -0.6667, 0.03297), (-0.2393, -0.7601, 0.0364), (2.386e-07, -0.8018, 0.1404), (0.1564, -0.7864, 0.04047), (0.3861, -0.7068, 0.03403), (0.567, -0.567, 0.006131), (0.6667, -0.4455, 0.03297), (0.7601, -0.2393, 0.0364), (0.8018, 8.317e-07, 0.1404), (0.7864, 0.1564, 0.04047), (0.7068, 0.3861, 0.03403), (0.567, 0.567, 0.006131), (0.4455, 0.6667, 0.03297), (0.2393, 0.7601, 0.0364), (-0.1162, 0.5844, -0.2708), (-0.2775, 0.6701, -0.1801), (-0.2934, 0.523, -0.271), (-0.603, 0.4029, -0.1801), (-0.6696, 0.1904, -0.2024), (-0.5974, -2.031e-06, -0.2709), (-0.5845, -0.1163, -0.2708), (-0.5519, -0.2286, -0.271), (-0.4955, -0.3311, -0.2708), (-0.2672, -0.5357, -0.2706), (-0.1082, -0.5869, -0.2708), (0.07341, -0.6795, -0.2116), (0.2286, -0.5519, -0.271), (0.368, -0.4716, -0.2707), (0.4716, -0.37, -0.271), (0.5519, -0.2286, -0.271), (0.6915, -0.08037, -0.2024), (0.7113, 0.1415, -0.1801), (0.5696, 0.1865, -0.271), (0.4731, 0.3664, -0.2708), (0.37, 0.4716, -0.271), (0.1898, 0.5675, -0.2708), (-6.028e-08, 0.5095, -0.2403), (0.04188, 0.5982, -0.271), (-0.4526, 0.3933, -0.271), (-0.5732, 0.1849, -0.2712), (-0.3933, -0.4526, -0.271), (0.04851, -0.6003, -0.2712), (0.6003, -0.04851, -0.2712), (-0.09738, 0.5005, -0.2691), (-0.224, 0.4618, -0.2694), (-0.3611, 0.3611, -0.279), (-0.4618, 0.224, -0.2694), (-0.5005, 0.09738, -0.2691), (-0.5095, 1.766e-07, -0.2403), (-0.5005, -0.09738, -0.2691), (-0.4618, -0.224, -0.2694), (-0.3611, -0.3611, -0.279), (-0.224, -0.4618, -0.2694), (-0.09738, -0.5005, -0.2691), (1.248e-07, -0.5095, -0.2403), (0.09738, -0.5005, -0.2691), (0.224, -0.4618, -0.2694), (0.3611, -0.3611, -0.279), (0.4618, -0.224, -0.2694), (0.5005, -0.09738, -0.2691), (0.5095, 6.499e-07, -0.2403), (0.5005, 0.09738, -0.2691), (0.4618, 0.224, -0.2694), (0.3611, 0.3611, -0.279), (0.224, 0.4618, -0.2694), (0.09738, 0.5005, -0.2691), (-1.082e-06, 0.02129, -0.2694), (-0.02104, 0.0007186, -0.2695), (-3.901e-07, -0.02074, -0.2696), (0.02104, 0.0007189, -0.2695)], [], [(51, 52, 152), (3, 126, 105), (134, 133, 26, 27), (20, 19, 121), (43, 44, 146), (18, 74, 73), (45, 44, 95), (20, 76, 75), (1, 2, 56), (3, 58, 57), (6, 62, 61), (53, 52, 101), (6, 7, 62), (29, 28, 83), (12, 13, 68), (37, 36, 89), (113, 129, 114), (106, 127, 107), (27, 28, 134), (9, 8, 111), (12, 11, 113), (35, 36, 140), (143, 144, 156), (117, 116, 157), (141, 142, 156), (114, 129, 156), (129, 112, 156), (137, 138, 155), (112, 111, 156), (135, 136, 155), (153, 124, 154), (109, 108, 155), (120, 130, 157), (144, 145, 156), (102, 125, 154), (147, 148, 157), (123, 122, 154), (125, 123, 154), (149, 150, 157), (127, 126, 155), (150, 151, 157), (131, 132, 154), (107, 127, 155), (108, 107, 155), (153, 152, 52, 53), (132, 25, 26, 133), (6, 108, 109), (108, 6, 5, 107), (152, 151, 50, 51), (25, 132, 24), (106, 107, 5, 4), (131, 23, 24, 132), (150, 49, 50, 151), (124, 22, 23, 131), (105, 106, 4, 3), (49, 150, 48), (123, 125, 0, 21), (149, 47, 48, 150), (148, 46, 47, 149), (104, 126, 3, 2), (122, 123, 21, 20), (148, 147, 45, 46), (103, 104, 2, 1), (147, 146, 44, 45), (20, 121, 122), (102, 1, 0, 125), (1, 102, 103), (120, 121, 19, 18), (146, 145, 42, 43), (91, 90, 66, 67), (80, 56, 57, 81), (92, 91, 67, 68), (82, 81, 57, 58), (101, 77, 54, 78), (83, 82, 58, 59), (92, 68, 69, 93), (94, 93, 69, 70), (83, 59, 60, 84), (95, 94, 70, 71), (85, 84, 60, 61), (86, 85, 61, 62), (95, 71, 72, 96), (97, 96, 72, 73), (86, 62, 63, 87), (98, 97, 73, 74), (88, 87, 63, 64), (89, 88, 64, 65), (79, 78, 54, 55), (98, 74, 75, 99), (80, 79, 55, 56), (100, 99, 75, 76), (89, 65, 66, 90), (101, 100, 76, 77), (89, 90, 38, 37), (71, 70, 14, 15), (91, 39, 38, 90), (92, 40, 39, 91), (16, 71, 15), (71, 16, 17, 72), (73, 72, 17, 18), (40, 92, 41), (93, 42, 41, 92), (93, 94, 43, 42), (55, 54, 0, 1), (19, 74, 18), (94, 95, 44, 43), (75, 74, 19, 20), (95, 96, 46, 45), (1, 56, 55), (77, 76, 20, 21), (57, 56, 2, 3), (97, 47, 46, 96), (98, 48, 47, 97), (77, 21, 0, 54), (59, 58, 3, 4), (79, 23, 22, 78), (48, 98, 49), (99, 50, 49, 98), (80, 24, 23, 79), (59, 4, 5, 60), (99, 100, 51, 50), (61, 60, 5, 6), (24, 80, 25), (100, 101, 52, 51), (81, 26, 25, 80), (81, 82, 27, 26), (101, 78, 22, 53), (82, 83, 28, 27), (63, 7, 8, 64), (7, 63, 62), (83, 84, 30, 29), (65, 64, 8, 9), (85, 31, 30, 84), (86, 32, 31, 85), (10, 65, 9), (65, 10, 11, 66), (67, 66, 11, 12), (32, 86, 33), (87, 34, 33, 86), (87, 88, 35, 34), (12, 68, 67), (88, 89, 36, 35), (69, 13, 14, 70), (13, 69, 68), (110, 7, 6, 109), (112, 129, 113), (124, 153, 53, 22), (135, 134, 28, 29), (7, 110, 128), (111, 8, 7, 128), (136, 135, 29, 30), (136, 30, 31, 137), (112, 10, 9, 111), (137, 31, 32, 138), (113, 11, 10, 112), (138, 33, 34, 139), (33, 138, 32), (140, 139, 34, 35), (12, 113, 114), (115, 13, 12, 114), (141, 140, 36, 37), (115, 116, 14, 13), (142, 141, 37, 38), (116, 117, 15, 14), (142, 38, 39, 143), (118, 16, 15, 117), (143, 39, 40, 144), (119, 18, 17, 118), (16, 118, 17), (41, 144, 40), (144, 41, 42, 145), (156, 155, 138, 139), (18, 119, 120), (117, 157, 130), (143, 156, 142), (116, 156, 157), (141, 156, 140), (115, 156, 116), (114, 156, 115), (140, 156, 139), (156, 128, 110, 155), (137, 155, 136), (128, 156, 111), (135, 155, 134), (155, 154, 132, 133), (109, 155, 110), (134, 155, 133), (153, 154, 152), (130, 120, 119, 118), (118, 117, 130), (127, 106, 105, 126), (103, 102, 104), (156, 145, 146, 157), (154, 155, 126, 104), (120, 157, 121), (121, 157, 122), (102, 154, 104), (147, 157, 146), (122, 157, 154), (157, 151, 152, 154), (149, 157, 148), (131, 154, 124)])
me_circle.materials.append(mat_base)
me_circle.use_remesh_preserve_volume = False
me_circle.use_remesh_preserve_attributes = False
me_circle.use_mirror_vertex_groups = False
me_circle.update()

# ---- objects
ob_sphere = bpy.data.objects.new('Sphere', me_sphere)
ob_circle = bpy.data.objects.new('Circle', me_circle)
ob_lamp = bpy.data.objects.new('Lamp', light_lamp)
ob_camera = bpy.data.objects.new('Camera', cam_camera)

# ---- transforms, parenting, visibility, modifiers, constraints
ob_sphere.location = (0.0, 0.0, 0.3758)
ob_sphere.scale = (0.8376, 0.8376, 0.8376)
ob_sphere.lineart.crease_threshold = 0.0
ob_circle.location = (0.0, 0.0, 0.0)
ob_circle.scale = (1.163, 1.163, 1.163)
ob_circle.lineart.crease_threshold = 0.0
ob_lamp.location = (4.076, 1.005, 5.904)
ob_lamp.rotation_euler = (0.6503, 0.05522, 1.866)
ob_lamp.lock_rotations_4d = False
ob_lamp.empty_display_type = 'ARROWS'
ob_lamp.color = (0.0, 0.0, 0.0, 0.0)
ob_lamp.lineart.crease_threshold = 0.0
ob_camera.location = (7.481, -6.508, 5.344)
ob_camera.rotation_euler = (1.109, 0.0, 0.8149)
ob_camera.lock_rotations_4d = False
ob_camera.empty_display_type = 'ARROWS'
ob_camera.color = (0.0, 0.0, 0.0, 0.0)
ob_camera.display_type = 'WIRE'
ob_camera.lineart.crease_threshold = 0.0

# ---- collection membership
col_collection_1.objects.link(ob_sphere)
col_collection_1.objects.link(ob_circle)
col_collection_1.objects.link(ob_lamp)
col_collection_1.objects.link(ob_camera)

# ---- scene / render settings (as saved in the file)
scene.camera = ob_camera
scene.frame_start = 1; scene.frame_end = 250; scene.frame_set(1)
scene.render.engine = 'BLENDER_EEVEE_NEXT'
scene.render.resolution_percentage = 50
scene.render.dither_intensity = 0.0
scene.cycles.use_denoising = False
scene.cycles.samples = 128
scene.cycles.sampling_pattern = 'TABULATED_SOBOL'
scene.cycles.light_sampling_threshold = 0.0
scene.cycles.use_adaptive_sampling = False
scene.cycles.use_light_tree = False
scene.cycles.blur_glossy = 0.0
scene.cycles.sample_clamp_indirect = 0.0
scene.view_settings.view_transform = 'Standard'
bpy.context.view_layer.update()

